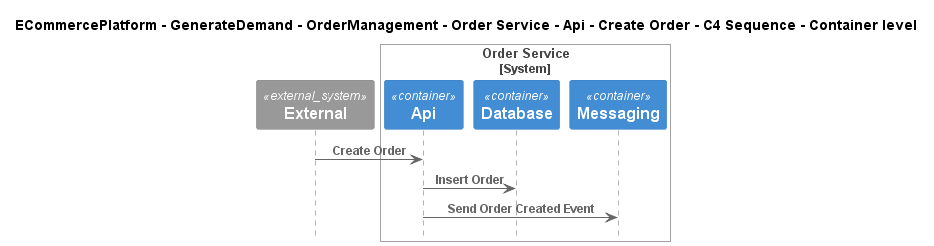

The diagram above was rendered by PlantUML. Its source (embedded in the PNG):
@startuml
!include ..\..\..\..\..\..\..\..\..\.c4s\C4_Sequence.puml

title ECommercePlatform - GenerateDemand - OrderManagement - Order Service - Api - Create Order - C4 Sequence - Container level

System_Ext(C4InterFlow.SoftwareSystems.ExternalSystem, "External", "")

System_Boundary(ECommercePlatform.GenerateDemand.OrderManagement.SoftwareSystems.OrderService, "Order Service")
    Container(ECommercePlatform.GenerateDemand.OrderManagement.SoftwareSystems.OrderService.Containers.Api, "Api", "", "")
    Container(ECommercePlatform.GenerateDemand.OrderManagement.SoftwareSystems.OrderService.Containers.Database, "Database", "", "")
    Container(ECommercePlatform.GenerateDemand.OrderManagement.SoftwareSystems.OrderService.Containers.Messaging, "Messaging", "", "")
Boundary_End()

Rel(C4InterFlow.SoftwareSystems.ExternalSystem, ECommercePlatform.GenerateDemand.OrderManagement.SoftwareSystems.OrderService.Containers.Api, "Create Order")
Rel(ECommercePlatform.GenerateDemand.OrderManagement.SoftwareSystems.OrderService.Containers.Api, ECommercePlatform.GenerateDemand.OrderManagement.SoftwareSystems.OrderService.Containers.Database, "Insert Order")
Rel(ECommercePlatform.GenerateDemand.OrderManagement.SoftwareSystems.OrderService.Containers.Api, ECommercePlatform.GenerateDemand.OrderManagement.SoftwareSystems.OrderService.Containers.Messaging, "Send Order Created Event")


@enduml